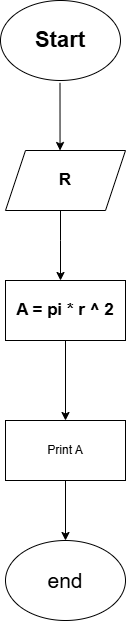

The diagram above was exported from draw.io. Its source (the exported page's mxGraphModel, read from the mxfile embedded in the PNG):
<mxGraphModel dx="1221" dy="759" grid="1" gridSize="10" guides="1" tooltips="1" connect="1" arrows="1" fold="1" page="1" pageScale="1" pageWidth="827" pageHeight="1169" math="0" shadow="0">
  <root>
    <mxCell id="0" />
    <mxCell id="1" parent="0" />
    <mxCell id="HUJ74Lean50LvWwjPJwy-1" value="&lt;b&gt;&lt;font style=&quot;font-size: 22px;&quot;&gt;Start&lt;/font&gt;&lt;/b&gt;" style="ellipse;whiteSpace=wrap;html=1;" vertex="1" parent="1">
      <mxGeometry x="340" y="120" width="120" height="80" as="geometry" />
    </mxCell>
    <mxCell id="HUJ74Lean50LvWwjPJwy-3" value="" style="endArrow=classic;html=1;rounded=0;exitX=0.558;exitY=1.029;exitDx=0;exitDy=0;exitPerimeter=0;" edge="1" parent="1">
      <mxGeometry width="50" height="50" relative="1" as="geometry">
        <mxPoint x="399.50000000000006" y="202.31999999999994" as="sourcePoint" />
        <mxPoint x="399.54" y="270" as="targetPoint" />
      </mxGeometry>
    </mxCell>
    <mxCell id="HUJ74Lean50LvWwjPJwy-9" value="" style="edgeStyle=orthogonalEdgeStyle;rounded=0;orthogonalLoop=1;jettySize=auto;html=1;" edge="1" parent="1" source="HUJ74Lean50LvWwjPJwy-6" target="HUJ74Lean50LvWwjPJwy-7">
      <mxGeometry relative="1" as="geometry">
        <Array as="points">
          <mxPoint x="400" y="360" />
          <mxPoint x="400" y="360" />
        </Array>
      </mxGeometry>
    </mxCell>
    <mxCell id="HUJ74Lean50LvWwjPJwy-6" value="&lt;b&gt;&lt;font style=&quot;font-size: 17px;&quot;&gt;R&lt;/font&gt;&lt;/b&gt;" style="shape=parallelogram;perimeter=parallelogramPerimeter;whiteSpace=wrap;html=1;fixedSize=1;" vertex="1" parent="1">
      <mxGeometry x="345" y="270" width="120" height="60" as="geometry" />
    </mxCell>
    <mxCell id="HUJ74Lean50LvWwjPJwy-13" value="" style="edgeStyle=orthogonalEdgeStyle;rounded=0;orthogonalLoop=1;jettySize=auto;html=1;" edge="1" parent="1" source="HUJ74Lean50LvWwjPJwy-7" target="HUJ74Lean50LvWwjPJwy-12">
      <mxGeometry relative="1" as="geometry" />
    </mxCell>
    <mxCell id="HUJ74Lean50LvWwjPJwy-7" value="&lt;b&gt;&lt;font style=&quot;font-size: 17px;&quot;&gt;A = pi * r ^ 2&lt;/font&gt;&lt;/b&gt;" style="rounded=0;whiteSpace=wrap;html=1;" vertex="1" parent="1">
      <mxGeometry x="345" y="400" width="120" height="60" as="geometry" />
    </mxCell>
    <mxCell id="HUJ74Lean50LvWwjPJwy-16" value="" style="edgeStyle=orthogonalEdgeStyle;rounded=0;orthogonalLoop=1;jettySize=auto;html=1;" edge="1" parent="1" source="HUJ74Lean50LvWwjPJwy-12" target="HUJ74Lean50LvWwjPJwy-15">
      <mxGeometry relative="1" as="geometry" />
    </mxCell>
    <mxCell id="HUJ74Lean50LvWwjPJwy-12" value="Print A" style="rounded=0;whiteSpace=wrap;html=1;" vertex="1" parent="1">
      <mxGeometry x="345" y="540" width="120" height="60" as="geometry" />
    </mxCell>
    <mxCell id="HUJ74Lean50LvWwjPJwy-15" value="&lt;font style=&quot;font-size: 21px;&quot;&gt;end&lt;/font&gt;" style="ellipse;whiteSpace=wrap;html=1;" vertex="1" parent="1">
      <mxGeometry x="345" y="660" width="120" height="80" as="geometry" />
    </mxCell>
  </root>
</mxGraphModel>